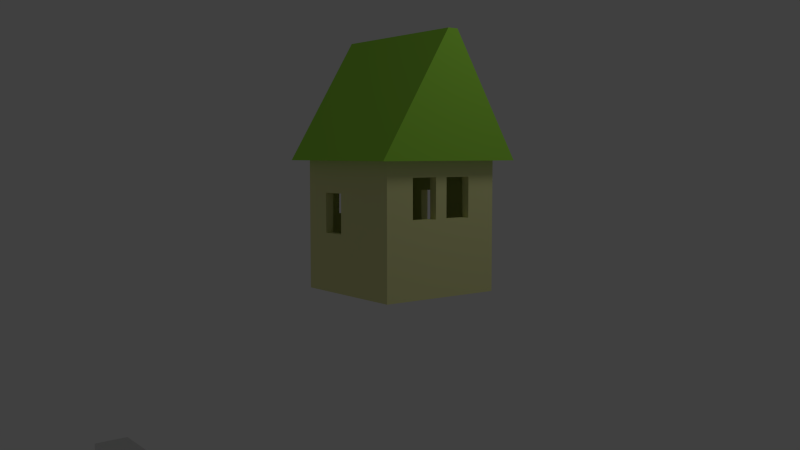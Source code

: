 # Source: BooleanHouse.blend  (saved by Blender 2.62.0; exported with 4.5.12 LTS)
import bpy
from mathutils import Matrix  # noqa: F401  (used for matrix-valued properties, if any)

bpy.ops.wm.read_factory_settings(use_empty=True)
scene = bpy.context.scene
scene.name = 'Scene'

# ---- collections
col_collection_1 = bpy.data.collections.new('Collection 1'); scene.collection.children.link(col_collection_1)

# ---- materials (node trees are filled in below, after node groups)
mat_material_001 = bpy.data.materials.new('Material.001')
mat_material_001.alpha_threshold = 0.0
mat_material_001.use_transparent_shadow = False
mat_material_001.diffuse_color = (0.3747, 0.8, 0.07185, 1.0)
mat_material_001.roughness = 0.5
mat_material_001.line_color = (0.0, 0.0, 0.0, 1.0)
mat_material = bpy.data.materials.new('Material')
mat_material.alpha_threshold = 0.0
mat_material.use_transparent_shadow = False
mat_material.diffuse_color = (0.7982, 0.8, 0.37, 1.0)
mat_material.roughness = 0.5
mat_material.line_color = (0.0, 0.0, 0.0, 1.0)

# ---- material node trees

# ---- world
world_world = bpy.data.worlds.new('World'); scene.world = world_world
world_world.color = (0.05088, 0.05088, 0.05088)
world_world.use_sun_shadow = False
world_world.sun_shadow_jitter_overblur = 0.0
world_world.cycles.sampling_method = 'MANUAL'
world_world.cycles.sample_map_resolution = 256

# ---- cameras
cam_camera = bpy.data.cameras.new('Camera')
cam_camera.clip_end = 100.0
cam_camera.lens = 35.0
cam_camera.sensor_width = 32.0
cam_camera.sensor_height = 18.0
cam_camera.ortho_scale = 7.314
cam_camera.dof.focus_distance = 0.0
cam_camera.dof.aperture_fstop = 128.0

# ---- lights
light_lamp = bpy.data.lights.new('Lamp', 'POINT')
light_lamp.transmission_factor = 0.0
light_lamp.cutoff_distance = 30.0
light_lamp.energy = 100.0
light_lamp.shadow_buffer_clip_start = 1.001
light_lamp.shadow_soft_size = 1.0
light_lamp.shadow_maximum_resolution = 0.006
light_lamp.use_absolute_resolution = True
light_lamp.cycles.use_multiple_importance_sampling = False

# ---- meshes
me_cube_004 = bpy.data.meshes.new('Cube.004')
me_cube_004.from_pydata([(1.0, 1.0, -1.0), (1.0, -1.0, -1.0), (-1.0, -1.0, -1.0), (-1.0, 1.0, -1.0), (1.0, 0.06894, 1.0), (1.0, -0.06894, 1.0), (-1.0, -0.06894, 1.0), (-1.0, 0.06894, 1.0)], [], [(0, 1, 2, 3), (4, 7, 6, 5), (0, 4, 5, 1), (1, 5, 6, 2), (2, 6, 7, 3), (4, 0, 3, 7)])
me_cube_004.materials.append(mat_material_001)
me_cube_004.use_remesh_preserve_volume = False
me_cube_004.use_remesh_preserve_attributes = False
me_cube_004.use_mirror_vertex_groups = False
me_cube_004.update()
me_cube_003 = bpy.data.meshes.new('Cube.003')
me_cube_003.from_pydata([(1.0, 1.0, -1.0), (1.0, -1.0, -1.0), (-1.0, -1.0, -1.0), (-1.0, 1.0, -1.0), (1.0, 1.0, 1.0), (1.0, -1.0, 1.0), (-1.0, -1.0, 1.0), (-1.0, 1.0, 1.0)], [], [(0, 1, 2, 3), (4, 7, 6, 5), (0, 4, 5, 1), (1, 5, 6, 2), (2, 6, 7, 3), (4, 0, 3, 7)])
me_cube_003.use_remesh_preserve_volume = False
me_cube_003.use_remesh_preserve_attributes = False
me_cube_003.use_mirror_vertex_groups = False
me_cube_003.update()
me_cube_001 = bpy.data.meshes.new('Cube.001')
me_cube_001.from_pydata([(1.0, 1.0, -1.0), (1.0, -1.0, -1.0), (-1.0, -1.0, -1.0), (-1.0, 1.0, -1.0), (1.0, 1.0, 1.0), (1.0, -1.0, 1.0), (-1.0, -1.0, 1.0), (-1.0, 1.0, 1.0)], [], [(0, 1, 2, 3), (4, 7, 6, 5), (0, 4, 5, 1), (1, 5, 6, 2), (2, 6, 7, 3), (4, 0, 3, 7)])
me_cube_001.use_remesh_preserve_volume = False
me_cube_001.use_remesh_preserve_attributes = False
me_cube_001.use_mirror_vertex_groups = False
me_cube_001.update()
me_cube = bpy.data.meshes.new('Cube')
me_cube.from_pydata([(1.0, 1.0, -1.0), (1.0, -1.0, -1.0), (-1.0, -1.0, -1.0), (-1.0, 1.0, -1.0), (-0.547, 1.0, -0.1018), (-1.0, 1.0, 1.0), (-0.1361, 1.0, -0.1018), (1.0, 1.0, 1.0), (-0.547, 1.0, 0.5082), (-0.1361, 1.0, 0.5082), (1.0, 0.08276, 0.1498), (-0.547, -1.0, -0.1018), (-1.0, -1.0, 1.0), (-0.1361, -1.0, -0.1018), (1.0, -1.0, 1.0), (-0.547, -1.0, 0.5082), (-0.1361, -1.0, 0.5082), (-1.0, 0.5113, 0.1498), (-1.0, 0.08276, 0.1498), (1.0, 0.5113, 0.7598), (1.0, 0.5113, 0.1498), (-1.0, 0.5113, 0.7598), (0.8586, 0.8586, 1.0), (-0.8586, 0.8586, 1.0), (1.0, -0.5435, 0.1506), (1.0, -0.115, 0.1506), (-1.0, -0.5435, 0.7607), (-1.0, -0.5435, 0.1506), (1.0, -0.5435, 0.6416), (-0.8586, -0.8586, 1.0), (0.8586, -0.8586, 1.0), (-1.0, -0.115, 0.1506), (-0.8703, 0.08276, 0.1498), (-0.8703, 0.5113, 0.1498), (0.8619, 0.5113, 0.7598), (0.8703, 0.5113, 0.1498), (1.0, 0.08275, 0.7598), (-1.0, 0.08276, 0.7598), (-0.8619, 0.5113, 0.7598), (-0.547, 0.8738, -0.1018), (-0.8845, 0.8845, -0.8845), (0.8845, 0.8845, -0.8845), (-0.1361, 0.8738, -0.1018), (-0.547, 0.8654, 0.5082), (-0.1361, 0.8654, 0.5082), (1.0, -0.115, 0.3051), (0.8703, -0.115, 0.1506), (0.8703, -0.5435, 0.1506), (0.8703, 0.08276, 0.1498), (-0.8619, -0.5435, 0.7607), (-0.8703, -0.5435, 0.1506), (-1.0, -0.115, 0.7607), (1.0, -0.5435, 0.7607), (0.8845, -0.8845, -0.8845), (-0.8845, -0.8845, -0.8845), (-0.547, -0.8738, -0.1018), (-0.1361, -0.8738, -0.1018), (-0.547, -0.8654, 0.5082), (-0.1361, -0.8654, 0.5082), (-0.8703, -0.115, 0.1506), (-0.8619, 0.08276, 0.7598), (0.8619, 0.08275, 0.7598), (1.0, -0.115, 0.7607), (-0.8619, -0.115, 0.7607), (0.8625, -0.5435, 0.7154), (0.8619, -0.5435, 0.7607), (0.8619, -0.115, 0.7607), (0.8678, -0.115, 0.3284)], [], [(0, 1, 2, 3), (19, 7, 14, 36), (14, 52, 62), (14, 28, 52), (62, 36, 14), (45, 10, 36, 62), (20, 0, 7, 19), (10, 25, 24, 1), (1, 24, 28, 14), (10, 45, 25), (1, 0, 10), (10, 0, 20), (15, 16, 14, 12), (13, 1, 14, 16), (12, 2, 11, 15), (11, 2, 1, 13), (21, 37, 12, 5), (5, 3, 17, 21), (2, 18, 17, 3), (51, 26, 12), (12, 37, 51), (37, 18, 31, 51), (18, 2, 27, 31), (27, 2, 12, 26), (8, 5, 7, 9), (7, 0, 6, 9), (4, 3, 5, 8), (0, 3, 4, 6), (41, 40, 54, 53), (46, 48, 53, 47), (30, 64, 47, 53), (46, 67, 48), (48, 41, 53), (66, 65, 30), (65, 64, 30), (30, 61, 66), (61, 48, 67, 66), (30, 22, 34, 61), (22, 41, 35, 34), (41, 48, 35), (30, 58, 57, 29), (30, 53, 56, 58), (55, 54, 29, 57), (53, 54, 55, 56), (29, 60, 38, 23), (33, 40, 23, 38), (29, 49, 63), (63, 60, 29), (59, 32, 60, 63), (50, 54, 32, 59), (29, 54, 50, 49), (54, 40, 33, 32), (22, 23, 43, 44), (42, 41, 22, 44), (23, 40, 39, 43), (39, 40, 41, 42), (12, 29, 23, 5), (14, 30, 29, 12), (7, 22, 30, 14), (5, 23, 22, 7), (32, 33, 17, 18), (10, 20, 35, 48), (60, 37, 21, 38), (36, 61, 34, 19), (32, 18, 37, 60), (36, 10, 48, 61), (33, 38, 21, 17), (19, 34, 35, 20), (50, 59, 31, 27), (24, 25, 46, 47), (49, 26, 51, 63), (52, 65, 66, 62), (50, 27, 26, 49), (28, 47, 64, 65), (28, 24, 47), (65, 52, 28), (59, 63, 51, 31), (45, 62, 67, 46), (62, 66, 67), (46, 25, 45), (56, 55, 11, 13), (6, 4, 39, 42), (58, 16, 15, 57), (9, 44, 43, 8), (56, 13, 16, 58), (9, 6, 42, 44), (15, 11, 55, 57), (39, 4, 8, 43)])
me_cube.materials.append(mat_material)
me_cube.use_remesh_preserve_volume = False
me_cube.use_remesh_preserve_attributes = False
me_cube.use_mirror_vertex_groups = False
me_cube.update()

# ---- objects
ob_cube = bpy.data.objects.new('Cube', me_cube_004)
ob_cube_window_2 = bpy.data.objects.new('Cube.Window.2', me_cube_003)
ob_cube_window = bpy.data.objects.new('Cube.Window', me_cube_001)
ob_cube_housebody = bpy.data.objects.new('Cube.HouseBody', me_cube)
ob_camera = bpy.data.objects.new('Camera', cam_camera)
ob_lamp = bpy.data.objects.new('Lamp', light_lamp)

# ---- transforms, parenting, visibility, modifiers, constraints
ob_cube.location = (0.08623, -0.2357, 2.304)
ob_cube.scale = (0.9096, 0.9342, 0.711)
ob_cube.lineart.crease_threshold = 0.0
ob_cube_window_2.location = (-2.109, -2.031, -3.115)
ob_cube_window_2.scale = (0.2394, 1.8, 0.3554)
ob_cube_window_2.lineart.crease_threshold = 0.0
ob_cube_window.location = (-2.343, -2.077, -2.999)
ob_cube_window.scale = (2.333, 0.2497, 0.3554)
ob_cube_window.lineart.crease_threshold = 0.0
ob_cube_housebody.location = (0.074, -0.2419, 0.8339)
ob_cube_housebody.scale = (0.761, 0.761, 0.761)
ob_cube_housebody.lock_rotations_4d = False
ob_cube_housebody.empty_display_type = 'ARROWS'
ob_cube_housebody.lineart.crease_threshold = 0.0
ob_camera.location = (8.187, -6.508, 1.681)
ob_camera.rotation_euler = (1.109, 0.01082, 0.8149)
ob_camera.lock_rotations_4d = False
ob_camera.empty_display_type = 'ARROWS'
ob_camera.color = (0.0, 0.0, 0.0, 0.0)
ob_camera.display_type = 'WIRE'
ob_camera.lineart.crease_threshold = 0.0
_c = ob_camera.constraints.new('TRACK_TO'); _c.name = 'AutoTrack'
_c.target = ob_cube_housebody
ob_lamp.location = (4.076, 1.005, 5.904)
ob_lamp.rotation_euler = (0.6503, 0.05522, 1.866)
ob_lamp.lock_rotations_4d = False
ob_lamp.empty_display_type = 'ARROWS'
ob_lamp.color = (0.0, 0.0, 0.0, 0.0)
ob_lamp.lineart.crease_threshold = 0.0

# ---- collection membership
col_collection_1.objects.link(ob_cube)
col_collection_1.objects.link(ob_cube_window_2)
col_collection_1.objects.link(ob_cube_window)
col_collection_1.objects.link(ob_cube_housebody)
col_collection_1.objects.link(ob_camera)
col_collection_1.objects.link(ob_lamp)

# ---- scene / render settings (as saved in the file)
scene.camera = ob_camera
scene.frame_start = 1; scene.frame_end = 250; scene.frame_set(1)
scene.render.engine = 'BLENDER_EEVEE_NEXT'
scene.render.image_settings.color_mode = 'RGB'
scene.render.image_settings.compression = 90
scene.render.resolution_percentage = 50
scene.render.dither_intensity = 0.0
scene.render.bake_margin = 2
scene.render.bake_bias = 0.0
scene.cycles.use_denoising = False
scene.cycles.samples = 10
scene.cycles.sampling_pattern = 'TABULATED_SOBOL'
scene.cycles.light_sampling_threshold = 0.0
scene.cycles.use_adaptive_sampling = False
scene.cycles.use_light_tree = False
scene.cycles.blur_glossy = 0.0
scene.cycles.volume_bounces = 1
scene.cycles.pixel_filter_type = 'GAUSSIAN'
scene.cycles.sample_clamp_indirect = 0.0
scene.view_settings.view_transform = 'Standard'
bpy.context.view_layer.update()
